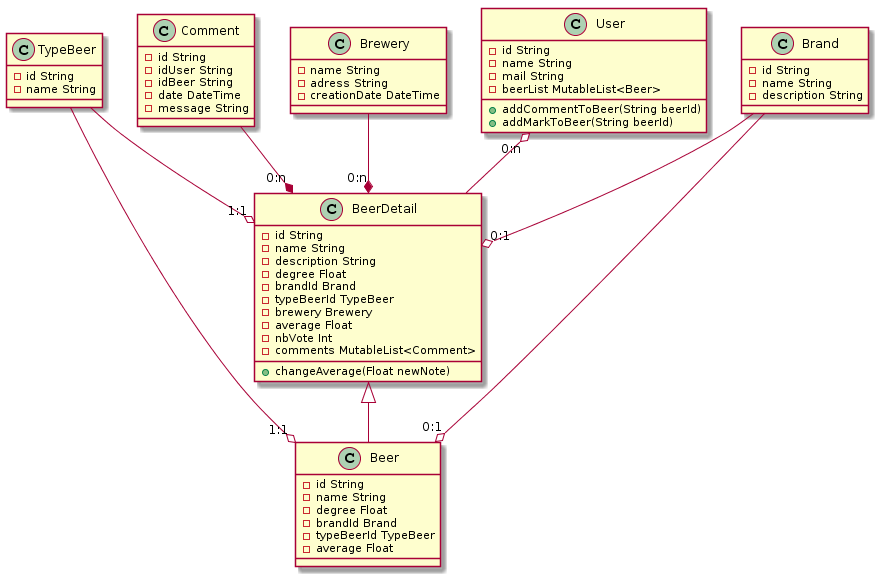

The diagram above was rendered by PlantUML. Its source (embedded in the PNG):
@startuml
class BeerDetail{
    - id String
    - name String
    - description String
    - degree Float
    - brandId Brand
    - typeBeerId TypeBeer
    - brewery Brewery
    - average Float
    - nbVote Int
    - comments MutableList<Comment>
    + changeAverage(Float newNote)
}

class Beer{
    - id String
    - name String
    - degree Float
    - brandId Brand
    - typeBeerId TypeBeer
    - average Float
}


class TypeBeer{
    - id String
    - name String
}

class Brand {
    - id String
    - name String
    - description String
}

class Comment {
    - id String
    - idUser String
    - idBeer String
    - date DateTime
    - message String
}

class Brewery {
    - name String
    - adress String
    - creationDate DateTime
}

class User {
    - id String
    - name String
    - mail String
    - beerList MutableList<Beer>
    + addCommentToBeer(String beerId)
    + addMarkToBeer(String beerId)
}

BeerDetail <|-- Beer

TypeBeer --o "1:1" BeerDetail
Brand --o "0:1" BeerDetail
Brewery --* "0:n" BeerDetail
Comment --* "0:n" BeerDetail
User "0:n" o-- BeerDetail

TypeBeer --o "1:1" Beer
Brand --o "0:1" Beer
@enduml